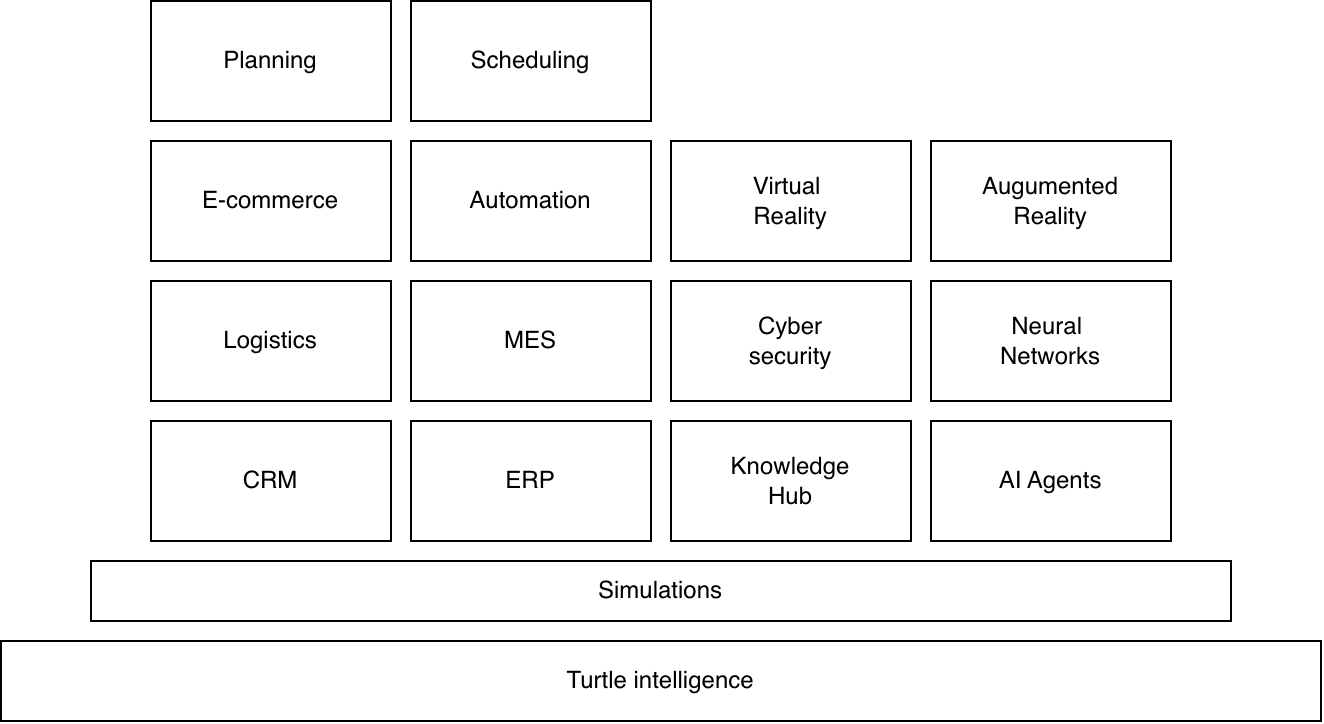

The diagram above was exported from draw.io. Its source (the exported page's mxGraphModel, read from the mxfile embedded in the PNG):
<mxGraphModel dx="806" dy="827" grid="1" gridSize="10" guides="1" tooltips="1" connect="1" arrows="1" fold="1" page="1" pageScale="1" pageWidth="850" pageHeight="1100" math="0" shadow="0">
  <root>
    <mxCell id="0" />
    <mxCell id="1" parent="0" />
    <mxCell id="gTaVurs7lkY_koRJYdDs-1" value="Turtle intelligence" style="rounded=0;whiteSpace=wrap;html=1;" vertex="1" parent="1">
      <mxGeometry x="75" y="430" width="660" height="40" as="geometry" />
    </mxCell>
    <mxCell id="gTaVurs7lkY_koRJYdDs-2" value="CRM" style="rounded=0;whiteSpace=wrap;html=1;" vertex="1" parent="1">
      <mxGeometry x="150" y="320" width="120" height="60" as="geometry" />
    </mxCell>
    <mxCell id="gTaVurs7lkY_koRJYdDs-3" value="AI Agents" style="rounded=0;whiteSpace=wrap;html=1;" vertex="1" parent="1">
      <mxGeometry x="540" y="320" width="120" height="60" as="geometry" />
    </mxCell>
    <mxCell id="gTaVurs7lkY_koRJYdDs-4" value="ERP" style="rounded=0;whiteSpace=wrap;html=1;" vertex="1" parent="1">
      <mxGeometry x="280" y="320" width="120" height="60" as="geometry" />
    </mxCell>
    <mxCell id="gTaVurs7lkY_koRJYdDs-5" value="Knowledge&lt;div&gt;Hub&lt;/div&gt;" style="rounded=0;whiteSpace=wrap;html=1;" vertex="1" parent="1">
      <mxGeometry x="410" y="320" width="120" height="60" as="geometry" />
    </mxCell>
    <mxCell id="gTaVurs7lkY_koRJYdDs-6" value="Simulations" style="rounded=0;whiteSpace=wrap;html=1;" vertex="1" parent="1">
      <mxGeometry x="120" y="390" width="570" height="30" as="geometry" />
    </mxCell>
    <mxCell id="gTaVurs7lkY_koRJYdDs-8" value="Logistics" style="rounded=0;whiteSpace=wrap;html=1;" vertex="1" parent="1">
      <mxGeometry x="150" y="250" width="120" height="60" as="geometry" />
    </mxCell>
    <mxCell id="gTaVurs7lkY_koRJYdDs-9" value="MES" style="rounded=0;whiteSpace=wrap;html=1;" vertex="1" parent="1">
      <mxGeometry x="280" y="250" width="120" height="60" as="geometry" />
    </mxCell>
    <mxCell id="gTaVurs7lkY_koRJYdDs-11" value="Neural&amp;nbsp;&lt;div&gt;Networks&lt;/div&gt;" style="rounded=0;whiteSpace=wrap;html=1;" vertex="1" parent="1">
      <mxGeometry x="540" y="250" width="120" height="60" as="geometry" />
    </mxCell>
    <mxCell id="gTaVurs7lkY_koRJYdDs-12" value="Cyber&lt;div&gt;security&lt;/div&gt;" style="rounded=0;whiteSpace=wrap;html=1;" vertex="1" parent="1">
      <mxGeometry x="410" y="250" width="120" height="60" as="geometry" />
    </mxCell>
    <mxCell id="gTaVurs7lkY_koRJYdDs-13" value="E-commerce" style="rounded=0;whiteSpace=wrap;html=1;" vertex="1" parent="1">
      <mxGeometry x="150" y="180" width="120" height="60" as="geometry" />
    </mxCell>
    <mxCell id="gTaVurs7lkY_koRJYdDs-14" value="Automation" style="rounded=0;whiteSpace=wrap;html=1;" vertex="1" parent="1">
      <mxGeometry x="280" y="180" width="120" height="60" as="geometry" />
    </mxCell>
    <mxCell id="gTaVurs7lkY_koRJYdDs-15" value="Virtual&amp;nbsp;&lt;div&gt;Reality&lt;/div&gt;" style="rounded=0;whiteSpace=wrap;html=1;" vertex="1" parent="1">
      <mxGeometry x="410" y="180" width="120" height="60" as="geometry" />
    </mxCell>
    <mxCell id="gTaVurs7lkY_koRJYdDs-17" value="Augumented&lt;div&gt;Reality&lt;/div&gt;" style="rounded=0;whiteSpace=wrap;html=1;" vertex="1" parent="1">
      <mxGeometry x="540" y="180" width="120" height="60" as="geometry" />
    </mxCell>
    <mxCell id="gTaVurs7lkY_koRJYdDs-18" value="Planning" style="rounded=0;whiteSpace=wrap;html=1;" vertex="1" parent="1">
      <mxGeometry x="150" y="110" width="120" height="60" as="geometry" />
    </mxCell>
    <mxCell id="gTaVurs7lkY_koRJYdDs-19" value="Scheduling" style="rounded=0;whiteSpace=wrap;html=1;" vertex="1" parent="1">
      <mxGeometry x="280" y="110" width="120" height="60" as="geometry" />
    </mxCell>
  </root>
</mxGraphModel>